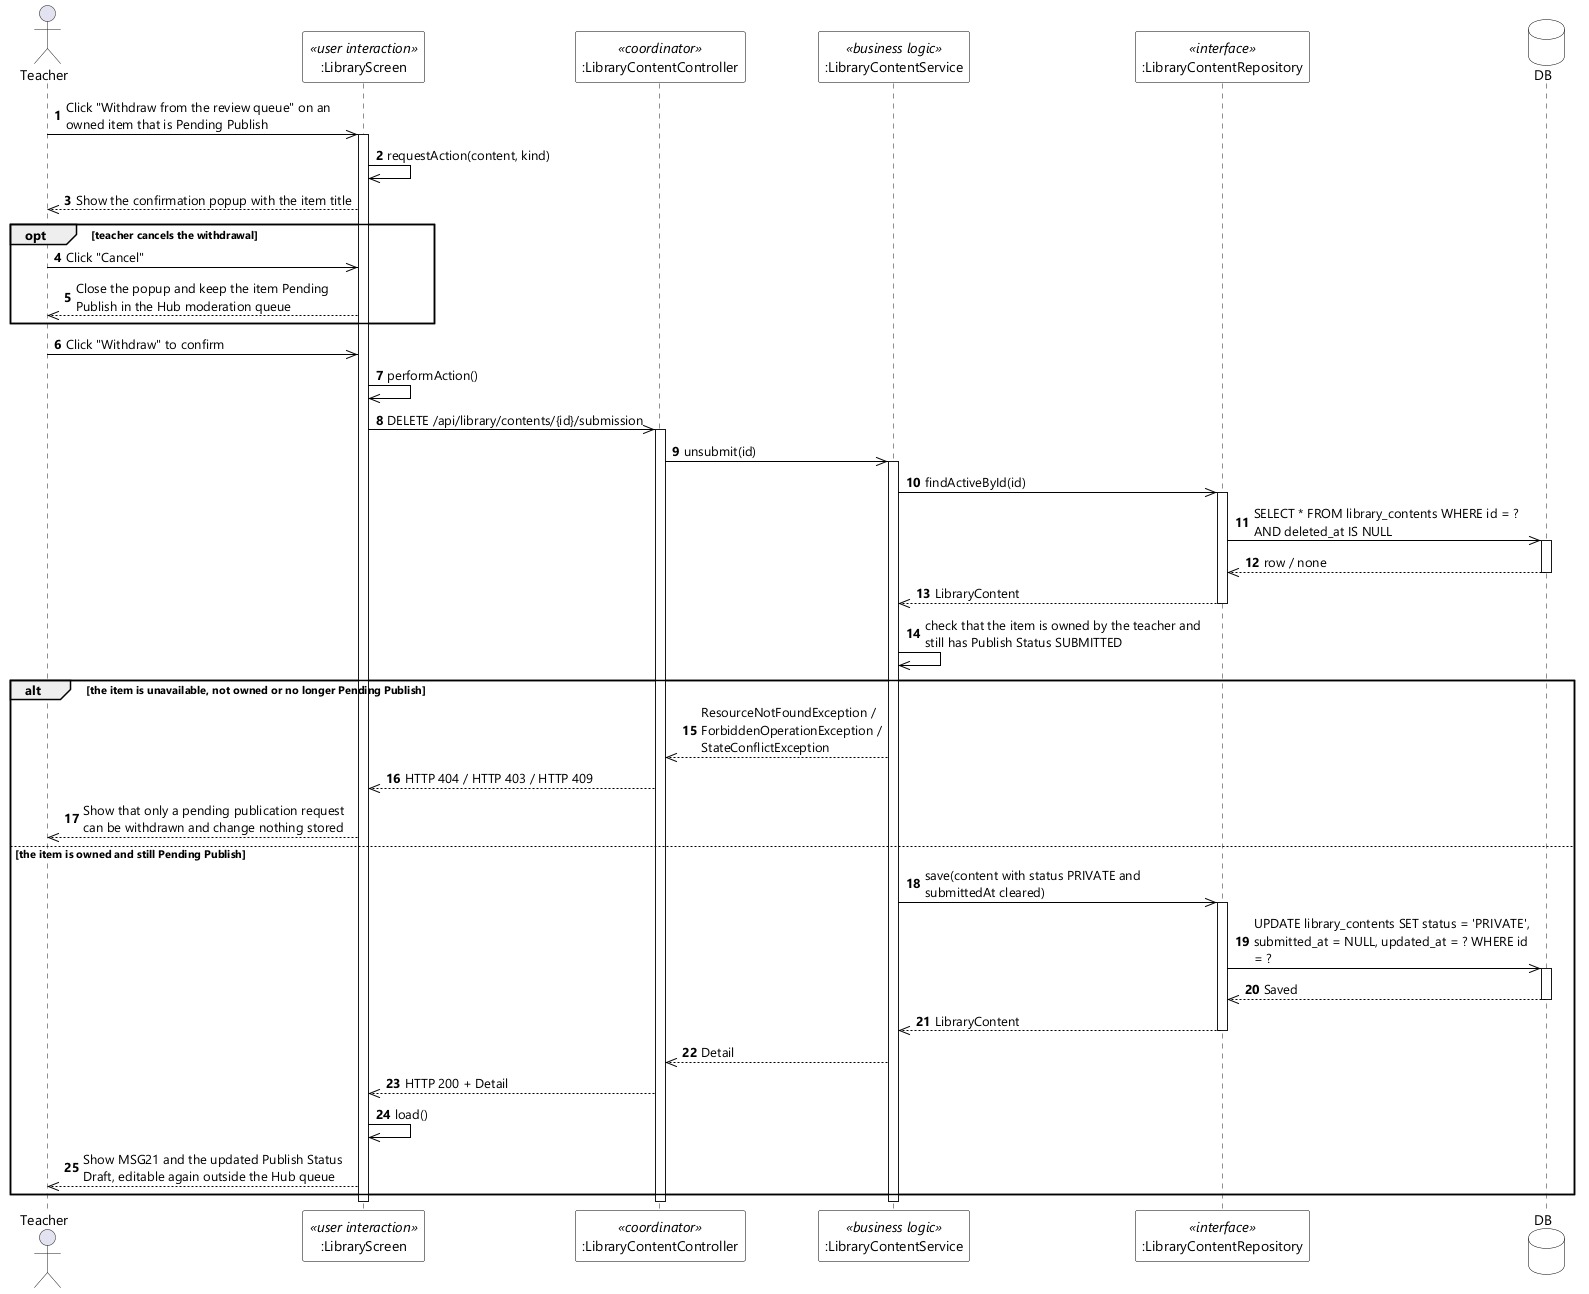

The diagram above was rendered by PlantUML. Its source (embedded in the PNG):
@startuml UC-67 Unpublish Hub Content - Sequence Diagram (stereo)
skinparamlocked dpi 96
skinparam defaultFontName "Segoe UI"
skinparam shadowing false
skinparam ParticipantBackgroundColor #FFFFFF
skinparam ParticipantBorderColor #000000
skinparam DatabaseBackgroundColor #FFFFFF
skinparam DatabaseBorderColor #000000
skinparam ArrowColor #000000
skinparam sequenceMessageAlign left
skinparam maxMessageSize 280

actor Teacher
participant ":LibraryScreen" as UI <<user interaction>>
participant ":LibraryContentController" as CTL <<coordinator>>
participant ":LibraryContentService" as SVC <<business logic>>
participant ":LibraryContentRepository" as CONTENTS <<interface>>
database DB

autonumber
Teacher ->> UI : Click "Withdraw from the review queue" on an owned item that is Pending Publish
activate UI
UI ->> UI : requestAction(content, kind)
UI -->> Teacher : Show the confirmation popup with the item title

opt teacher cancels the withdrawal
  Teacher ->> UI : Click "Cancel"
  UI -->> Teacher : Close the popup and keep the item Pending Publish in the Hub moderation queue
end

Teacher ->> UI : Click "Withdraw" to confirm
UI ->> UI : performAction()
UI ->> CTL : DELETE /api/library/contents/{id}/submission
activate CTL
CTL ->> SVC : unsubmit(id)
activate SVC
SVC ->> CONTENTS : findActiveById(id)
activate CONTENTS
CONTENTS ->> DB : SELECT * FROM library_contents WHERE id = ? AND deleted_at IS NULL
activate DB
DB -->> CONTENTS : row / none
deactivate DB
CONTENTS -->> SVC : LibraryContent
deactivate CONTENTS
SVC ->> SVC : check that the item is owned by the teacher and still has Publish Status SUBMITTED

alt the item is unavailable, not owned or no longer Pending Publish
  SVC -->> CTL : ResourceNotFoundException / ForbiddenOperationException / StateConflictException
  CTL -->> UI : HTTP 404 / HTTP 403 / HTTP 409
  UI -->> Teacher : Show that only a pending publication request can be withdrawn and change nothing stored
else the item is owned and still Pending Publish
  SVC ->> CONTENTS : save(content with status PRIVATE and submittedAt cleared)
  activate CONTENTS
  CONTENTS ->> DB : UPDATE library_contents SET status = 'PRIVATE', submitted_at = NULL, updated_at = ? WHERE id = ?
  activate DB
  DB -->> CONTENTS : Saved
  deactivate DB
  CONTENTS -->> SVC : LibraryContent
  deactivate CONTENTS
  SVC -->> CTL : Detail
  CTL -->> UI : HTTP 200 + Detail
  UI ->> UI : load()
  UI -->> Teacher : Show MSG21 and the updated Publish Status Draft, editable again outside the Hub queue
end
deactivate SVC
deactivate CTL
deactivate UI
@enduml